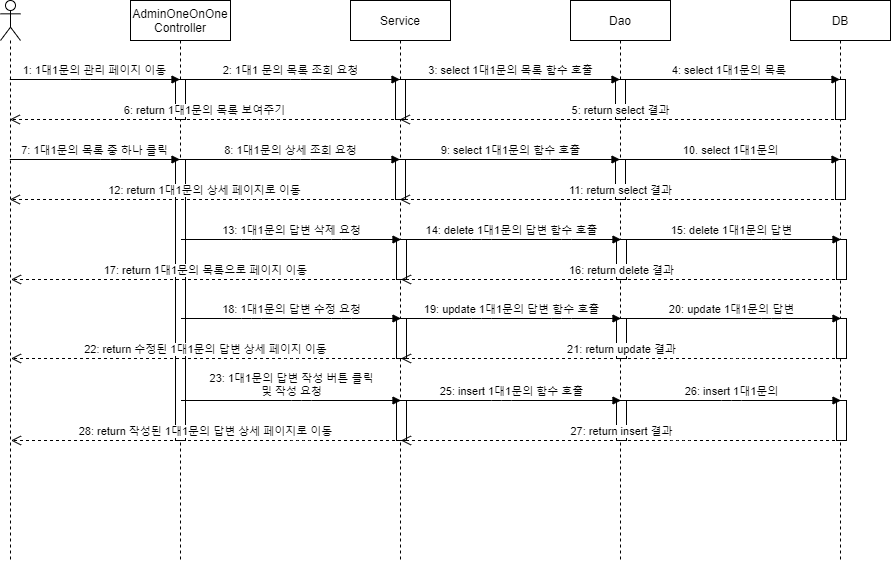

The diagram above was exported from draw.io. Its source (the exported page's mxGraphModel, read from the mxfile embedded in the PNG):
<mxGraphModel dx="1221" dy="625" grid="1" gridSize="10" guides="1" tooltips="1" connect="1" arrows="1" fold="1" page="1" pageScale="1" pageWidth="1654" pageHeight="1169" math="0" shadow="0">
  <root>
    <mxCell id="RSUN2Jt4ibteriACrtJH-0" />
    <mxCell id="RSUN2Jt4ibteriACrtJH-1" parent="RSUN2Jt4ibteriACrtJH-0" />
    <mxCell id="RSUN2Jt4ibteriACrtJH-2" value="" style="shape=umlLifeline;participant=umlActor;perimeter=lifelinePerimeter;whiteSpace=wrap;html=1;container=1;collapsible=0;recursiveResize=0;verticalAlign=top;spacingTop=36;outlineConnect=0;" vertex="1" parent="RSUN2Jt4ibteriACrtJH-1">
      <mxGeometry x="70" y="120" width="20" height="560" as="geometry" />
    </mxCell>
    <mxCell id="RSUN2Jt4ibteriACrtJH-3" value="Dao" style="shape=umlLifeline;perimeter=lifelinePerimeter;whiteSpace=wrap;html=1;container=1;collapsible=0;recursiveResize=0;outlineConnect=0;" vertex="1" parent="RSUN2Jt4ibteriACrtJH-1">
      <mxGeometry x="640" y="120" width="100" height="560" as="geometry" />
    </mxCell>
    <mxCell id="RSUN2Jt4ibteriACrtJH-4" value="DB" style="shape=umlLifeline;perimeter=lifelinePerimeter;whiteSpace=wrap;html=1;container=1;collapsible=0;recursiveResize=0;outlineConnect=0;" vertex="1" parent="RSUN2Jt4ibteriACrtJH-1">
      <mxGeometry x="860" y="120" width="100" height="560" as="geometry" />
    </mxCell>
    <mxCell id="RSUN2Jt4ibteriACrtJH-5" value="Service" style="shape=umlLifeline;perimeter=lifelinePerimeter;whiteSpace=wrap;html=1;container=1;collapsible=0;recursiveResize=0;outlineConnect=0;" vertex="1" parent="RSUN2Jt4ibteriACrtJH-1">
      <mxGeometry x="420" y="120" width="100" height="560" as="geometry" />
    </mxCell>
    <mxCell id="RSUN2Jt4ibteriACrtJH-6" value="AdminOneOnOne&lt;br&gt;Controller" style="shape=umlLifeline;perimeter=lifelinePerimeter;whiteSpace=wrap;html=1;container=1;collapsible=0;recursiveResize=0;outlineConnect=0;" vertex="1" parent="RSUN2Jt4ibteriACrtJH-1">
      <mxGeometry x="200" y="120" width="100" height="560" as="geometry" />
    </mxCell>
    <mxCell id="69BPqvdPVkj3tY_QdeCX-9" value="" style="html=1;points=[];perimeter=orthogonalPerimeter;" vertex="1" parent="RSUN2Jt4ibteriACrtJH-6">
      <mxGeometry x="45" y="159" width="10" height="281" as="geometry" />
    </mxCell>
    <mxCell id="bLBmYyDt02rp8jYc-E6c-0" value="" style="html=1;points=[];perimeter=orthogonalPerimeter;" vertex="1" parent="RSUN2Jt4ibteriACrtJH-1">
      <mxGeometry x="685" y="199" width="10" height="40" as="geometry" />
    </mxCell>
    <mxCell id="bLBmYyDt02rp8jYc-E6c-1" value="" style="html=1;points=[];perimeter=orthogonalPerimeter;" vertex="1" parent="RSUN2Jt4ibteriACrtJH-1">
      <mxGeometry x="465" y="199" width="10" height="40" as="geometry" />
    </mxCell>
    <mxCell id="bLBmYyDt02rp8jYc-E6c-2" value="" style="html=1;points=[];perimeter=orthogonalPerimeter;" vertex="1" parent="RSUN2Jt4ibteriACrtJH-1">
      <mxGeometry x="245" y="199" width="10" height="40" as="geometry" />
    </mxCell>
    <mxCell id="bLBmYyDt02rp8jYc-E6c-3" value="" style="html=1;points=[];perimeter=orthogonalPerimeter;" vertex="1" parent="RSUN2Jt4ibteriACrtJH-1">
      <mxGeometry x="905" y="199" width="10" height="40" as="geometry" />
    </mxCell>
    <mxCell id="bLBmYyDt02rp8jYc-E6c-4" value="4: select 1대1문의 목록&amp;nbsp;" style="html=1;verticalAlign=bottom;endArrow=block;" edge="1" parent="RSUN2Jt4ibteriACrtJH-1">
      <mxGeometry width="80" relative="1" as="geometry">
        <mxPoint x="689.3235294117646" y="199" as="sourcePoint" />
        <mxPoint x="909.5" y="199" as="targetPoint" />
        <Array as="points">
          <mxPoint x="810" y="199" />
        </Array>
      </mxGeometry>
    </mxCell>
    <mxCell id="bLBmYyDt02rp8jYc-E6c-5" value="3: select 1대1문의 목록 함수 호출" style="html=1;verticalAlign=bottom;endArrow=block;" edge="1" parent="RSUN2Jt4ibteriACrtJH-1">
      <mxGeometry width="80" relative="1" as="geometry">
        <mxPoint x="469.32352941176464" y="199" as="sourcePoint" />
        <mxPoint x="689.5" y="199" as="targetPoint" />
        <Array as="points">
          <mxPoint x="600" y="199" />
        </Array>
      </mxGeometry>
    </mxCell>
    <mxCell id="bLBmYyDt02rp8jYc-E6c-6" value="2: 1대1 문의 목록 조회 요청" style="html=1;verticalAlign=bottom;endArrow=block;" edge="1" parent="RSUN2Jt4ibteriACrtJH-1">
      <mxGeometry width="80" relative="1" as="geometry">
        <mxPoint x="249.32352941176464" y="199" as="sourcePoint" />
        <mxPoint x="469.5" y="199" as="targetPoint" />
        <Array as="points">
          <mxPoint x="370" y="199" />
        </Array>
      </mxGeometry>
    </mxCell>
    <mxCell id="bLBmYyDt02rp8jYc-E6c-7" value="1: 1대1문의 관리 페이지 이동" style="html=1;verticalAlign=bottom;endArrow=block;" edge="1" parent="RSUN2Jt4ibteriACrtJH-1">
      <mxGeometry width="80" relative="1" as="geometry">
        <mxPoint x="79.32352941176464" y="199" as="sourcePoint" />
        <mxPoint x="249.5" y="199" as="targetPoint" />
        <Array as="points">
          <mxPoint x="150" y="199" />
        </Array>
      </mxGeometry>
    </mxCell>
    <mxCell id="bLBmYyDt02rp8jYc-E6c-8" value="5: return select 결과" style="html=1;verticalAlign=bottom;endArrow=open;dashed=1;endSize=8;fillColor=#d5e8d4;" edge="1" parent="RSUN2Jt4ibteriACrtJH-1">
      <mxGeometry relative="1" as="geometry">
        <mxPoint x="909.5" y="239" as="sourcePoint" />
        <mxPoint x="469.32352941176464" y="239" as="targetPoint" />
        <Array as="points">
          <mxPoint x="800" y="239" />
        </Array>
      </mxGeometry>
    </mxCell>
    <mxCell id="bLBmYyDt02rp8jYc-E6c-9" value="6: return 1대1문의 목록 보여주기" style="html=1;verticalAlign=bottom;endArrow=open;dashed=1;endSize=8;strokeColor=#000000;" edge="1" parent="RSUN2Jt4ibteriACrtJH-1">
      <mxGeometry relative="1" as="geometry">
        <mxPoint x="469.5" y="239" as="sourcePoint" />
        <mxPoint x="79.32352941176464" y="239" as="targetPoint" />
        <Array as="points">
          <mxPoint x="340" y="239" />
        </Array>
      </mxGeometry>
    </mxCell>
    <mxCell id="69BPqvdPVkj3tY_QdeCX-0" value="" style="html=1;points=[];perimeter=orthogonalPerimeter;" vertex="1" parent="RSUN2Jt4ibteriACrtJH-1">
      <mxGeometry x="685" y="279" width="10" height="40" as="geometry" />
    </mxCell>
    <mxCell id="69BPqvdPVkj3tY_QdeCX-1" value="" style="html=1;points=[];perimeter=orthogonalPerimeter;" vertex="1" parent="RSUN2Jt4ibteriACrtJH-1">
      <mxGeometry x="465" y="279" width="10" height="40" as="geometry" />
    </mxCell>
    <mxCell id="69BPqvdPVkj3tY_QdeCX-2" value="" style="html=1;points=[];perimeter=orthogonalPerimeter;" vertex="1" parent="RSUN2Jt4ibteriACrtJH-1">
      <mxGeometry x="905" y="279" width="10" height="40" as="geometry" />
    </mxCell>
    <mxCell id="69BPqvdPVkj3tY_QdeCX-3" value="7: 1대1문의 목록 중 하나 클릭" style="html=1;verticalAlign=bottom;endArrow=block;strokeColor=#000000;" edge="1" parent="RSUN2Jt4ibteriACrtJH-1">
      <mxGeometry width="80" relative="1" as="geometry">
        <mxPoint x="79.32352941176464" y="279" as="sourcePoint" />
        <mxPoint x="249.5" y="279" as="targetPoint" />
        <Array as="points">
          <mxPoint x="180" y="279" />
        </Array>
      </mxGeometry>
    </mxCell>
    <mxCell id="69BPqvdPVkj3tY_QdeCX-4" value="10. select 1대1문의" style="html=1;verticalAlign=bottom;endArrow=block;strokeColor=#000000;" edge="1" parent="RSUN2Jt4ibteriACrtJH-1">
      <mxGeometry width="80" relative="1" as="geometry">
        <mxPoint x="689.3235294117646" y="279" as="sourcePoint" />
        <mxPoint x="909.5" y="279" as="targetPoint" />
        <Array as="points">
          <mxPoint x="810" y="279" />
        </Array>
      </mxGeometry>
    </mxCell>
    <mxCell id="69BPqvdPVkj3tY_QdeCX-5" value="9: select 1대1문의 함수 호출" style="html=1;verticalAlign=bottom;endArrow=block;strokeColor=#000000;" edge="1" parent="RSUN2Jt4ibteriACrtJH-1">
      <mxGeometry width="80" relative="1" as="geometry">
        <mxPoint x="469.32352941176464" y="279" as="sourcePoint" />
        <mxPoint x="689.5" y="279" as="targetPoint" />
        <Array as="points">
          <mxPoint x="620" y="279" />
        </Array>
      </mxGeometry>
    </mxCell>
    <mxCell id="69BPqvdPVkj3tY_QdeCX-6" value="8: 1대1문의 상세 조회 요청" style="html=1;verticalAlign=bottom;endArrow=block;strokeColor=#000000;" edge="1" parent="RSUN2Jt4ibteriACrtJH-1">
      <mxGeometry width="80" relative="1" as="geometry">
        <mxPoint x="249.32352941176464" y="279" as="sourcePoint" />
        <mxPoint x="469.5" y="279" as="targetPoint" />
        <Array as="points">
          <mxPoint x="370" y="279" />
        </Array>
      </mxGeometry>
    </mxCell>
    <mxCell id="69BPqvdPVkj3tY_QdeCX-7" value="11: return select 결과" style="html=1;verticalAlign=bottom;endArrow=open;dashed=1;endSize=8;strokeColor=#000000;" edge="1" parent="RSUN2Jt4ibteriACrtJH-1">
      <mxGeometry relative="1" as="geometry">
        <mxPoint x="909.5" y="319" as="sourcePoint" />
        <mxPoint x="469.32352941176464" y="319" as="targetPoint" />
        <Array as="points">
          <mxPoint x="710" y="319" />
        </Array>
      </mxGeometry>
    </mxCell>
    <mxCell id="69BPqvdPVkj3tY_QdeCX-8" value="12: return 1대1문의 상세 페이지로 이동" style="html=1;verticalAlign=bottom;endArrow=open;dashed=1;endSize=8;strokeColor=#000000;" edge="1" parent="RSUN2Jt4ibteriACrtJH-1">
      <mxGeometry relative="1" as="geometry">
        <mxPoint x="469.5" y="319" as="sourcePoint" />
        <mxPoint x="79.32352941176464" y="319" as="targetPoint" />
        <Array as="points">
          <mxPoint x="320" y="319" />
        </Array>
      </mxGeometry>
    </mxCell>
    <mxCell id="7YXSWcx3esAX9ahhC1p9-0" value="" style="html=1;points=[];perimeter=orthogonalPerimeter;" vertex="1" parent="RSUN2Jt4ibteriACrtJH-1">
      <mxGeometry x="686" y="359" width="10" height="40" as="geometry" />
    </mxCell>
    <mxCell id="7YXSWcx3esAX9ahhC1p9-1" value="" style="html=1;points=[];perimeter=orthogonalPerimeter;" vertex="1" parent="RSUN2Jt4ibteriACrtJH-1">
      <mxGeometry x="466" y="359" width="10" height="40" as="geometry" />
    </mxCell>
    <mxCell id="7YXSWcx3esAX9ahhC1p9-2" value="" style="html=1;points=[];perimeter=orthogonalPerimeter;" vertex="1" parent="RSUN2Jt4ibteriACrtJH-1">
      <mxGeometry x="906" y="359" width="10" height="40" as="geometry" />
    </mxCell>
    <mxCell id="7YXSWcx3esAX9ahhC1p9-3" value="13: 1대1문의 답변 삭제 요청" style="html=1;verticalAlign=bottom;endArrow=block;strokeColor=#000000;" edge="1" parent="RSUN2Jt4ibteriACrtJH-1">
      <mxGeometry width="80" relative="1" as="geometry">
        <mxPoint x="250.49999999999977" y="359" as="sourcePoint" />
        <mxPoint x="470.4999999999998" y="359" as="targetPoint" />
        <Array as="points">
          <mxPoint x="321" y="359" />
          <mxPoint x="411" y="359" />
        </Array>
      </mxGeometry>
    </mxCell>
    <mxCell id="7YXSWcx3esAX9ahhC1p9-4" value="15: delete 1대1문의 답변" style="html=1;verticalAlign=bottom;endArrow=block;strokeColor=#000000;" edge="1" parent="RSUN2Jt4ibteriACrtJH-1">
      <mxGeometry width="80" relative="1" as="geometry">
        <mxPoint x="690.5" y="359" as="sourcePoint" />
        <mxPoint x="910.5" y="359" as="targetPoint" />
        <Array as="points">
          <mxPoint x="841" y="359" />
        </Array>
      </mxGeometry>
    </mxCell>
    <mxCell id="7YXSWcx3esAX9ahhC1p9-5" value="14: delete 1대1문의 답변 함수 호출" style="html=1;verticalAlign=bottom;endArrow=block;strokeColor=#000000;" edge="1" parent="RSUN2Jt4ibteriACrtJH-1">
      <mxGeometry width="80" relative="1" as="geometry">
        <mxPoint x="470.4999999999998" y="359" as="sourcePoint" />
        <mxPoint x="690.5" y="359" as="targetPoint" />
        <Array as="points">
          <mxPoint x="551" y="359" />
          <mxPoint x="631" y="359" />
        </Array>
      </mxGeometry>
    </mxCell>
    <mxCell id="7YXSWcx3esAX9ahhC1p9-6" value="17: return 1대1문의 목록으로 페이지 이동" style="html=1;verticalAlign=bottom;endArrow=open;dashed=1;endSize=8;strokeColor=#000000;" edge="1" parent="RSUN2Jt4ibteriACrtJH-1">
      <mxGeometry relative="1" as="geometry">
        <mxPoint x="470.4999999999998" y="399" as="sourcePoint" />
        <mxPoint x="80.49999999999977" y="399" as="targetPoint" />
        <Array as="points">
          <mxPoint x="361" y="399" />
        </Array>
      </mxGeometry>
    </mxCell>
    <mxCell id="7YXSWcx3esAX9ahhC1p9-7" value="16: return delete 결과" style="html=1;verticalAlign=bottom;endArrow=open;dashed=1;endSize=8;strokeColor=#000000;" edge="1" parent="RSUN2Jt4ibteriACrtJH-1">
      <mxGeometry relative="1" as="geometry">
        <mxPoint x="910.5" y="399" as="sourcePoint" />
        <mxPoint x="470.4999999999998" y="399" as="targetPoint" />
        <Array as="points">
          <mxPoint x="811" y="399" />
        </Array>
      </mxGeometry>
    </mxCell>
    <mxCell id="7YXSWcx3esAX9ahhC1p9-8" value="" style="html=1;points=[];perimeter=orthogonalPerimeter;" vertex="1" parent="RSUN2Jt4ibteriACrtJH-1">
      <mxGeometry x="686" y="438" width="10" height="40" as="geometry" />
    </mxCell>
    <mxCell id="7YXSWcx3esAX9ahhC1p9-9" value="" style="html=1;points=[];perimeter=orthogonalPerimeter;" vertex="1" parent="RSUN2Jt4ibteriACrtJH-1">
      <mxGeometry x="466" y="438" width="10" height="40" as="geometry" />
    </mxCell>
    <mxCell id="7YXSWcx3esAX9ahhC1p9-10" value="" style="html=1;points=[];perimeter=orthogonalPerimeter;" vertex="1" parent="RSUN2Jt4ibteriACrtJH-1">
      <mxGeometry x="906" y="438" width="10" height="40" as="geometry" />
    </mxCell>
    <mxCell id="7YXSWcx3esAX9ahhC1p9-11" value="18: 1대1문의 답변 수정 요청" style="html=1;verticalAlign=bottom;endArrow=block;strokeColor=#000000;" edge="1" parent="RSUN2Jt4ibteriACrtJH-1">
      <mxGeometry width="80" relative="1" as="geometry">
        <mxPoint x="250.49999999999977" y="438" as="sourcePoint" />
        <mxPoint x="470.4999999999998" y="438" as="targetPoint" />
        <Array as="points">
          <mxPoint x="321" y="438" />
          <mxPoint x="411" y="438" />
        </Array>
      </mxGeometry>
    </mxCell>
    <mxCell id="7YXSWcx3esAX9ahhC1p9-12" value="20: update 1대1문의 답변" style="html=1;verticalAlign=bottom;endArrow=block;strokeColor=#000000;" edge="1" parent="RSUN2Jt4ibteriACrtJH-1">
      <mxGeometry width="80" relative="1" as="geometry">
        <mxPoint x="690.5" y="438" as="sourcePoint" />
        <mxPoint x="910.5" y="438" as="targetPoint" />
        <Array as="points">
          <mxPoint x="841" y="438" />
        </Array>
      </mxGeometry>
    </mxCell>
    <mxCell id="7YXSWcx3esAX9ahhC1p9-13" value="19: update 1대1문의 답변 함수 호출" style="html=1;verticalAlign=bottom;endArrow=block;strokeColor=#000000;" edge="1" parent="RSUN2Jt4ibteriACrtJH-1">
      <mxGeometry width="80" relative="1" as="geometry">
        <mxPoint x="470.4999999999998" y="438" as="sourcePoint" />
        <mxPoint x="690.5" y="438" as="targetPoint" />
        <Array as="points">
          <mxPoint x="551" y="438" />
          <mxPoint x="631" y="438" />
        </Array>
      </mxGeometry>
    </mxCell>
    <mxCell id="7YXSWcx3esAX9ahhC1p9-14" value="22: return 수정된 1대1문의 답변 상세 페이지 이동" style="html=1;verticalAlign=bottom;endArrow=open;dashed=1;endSize=8;strokeColor=#000000;" edge="1" parent="RSUN2Jt4ibteriACrtJH-1">
      <mxGeometry relative="1" as="geometry">
        <mxPoint x="470.4999999999998" y="478" as="sourcePoint" />
        <mxPoint x="80.49999999999977" y="478" as="targetPoint" />
        <Array as="points">
          <mxPoint x="361" y="478" />
        </Array>
      </mxGeometry>
    </mxCell>
    <mxCell id="7YXSWcx3esAX9ahhC1p9-15" value="21: return update 결과" style="html=1;verticalAlign=bottom;endArrow=open;dashed=1;endSize=8;strokeColor=#000000;" edge="1" parent="RSUN2Jt4ibteriACrtJH-1">
      <mxGeometry relative="1" as="geometry">
        <mxPoint x="910.5" y="478" as="sourcePoint" />
        <mxPoint x="470.4999999999998" y="478" as="targetPoint" />
        <Array as="points">
          <mxPoint x="811" y="478" />
        </Array>
      </mxGeometry>
    </mxCell>
    <mxCell id="Oq95xrfeO44kZEWFKcbl-0" value="" style="html=1;points=[];perimeter=orthogonalPerimeter;" vertex="1" parent="RSUN2Jt4ibteriACrtJH-1">
      <mxGeometry x="686" y="520" width="10" height="40" as="geometry" />
    </mxCell>
    <mxCell id="Oq95xrfeO44kZEWFKcbl-1" value="" style="html=1;points=[];perimeter=orthogonalPerimeter;" vertex="1" parent="RSUN2Jt4ibteriACrtJH-1">
      <mxGeometry x="466" y="520" width="10" height="40" as="geometry" />
    </mxCell>
    <mxCell id="Oq95xrfeO44kZEWFKcbl-3" value="" style="html=1;points=[];perimeter=orthogonalPerimeter;" vertex="1" parent="RSUN2Jt4ibteriACrtJH-1">
      <mxGeometry x="906" y="520" width="10" height="40" as="geometry" />
    </mxCell>
    <mxCell id="Oq95xrfeO44kZEWFKcbl-4" value="26: insert 1대1문의" style="html=1;verticalAlign=bottom;endArrow=block;strokeColor=#000000;" edge="1" parent="RSUN2Jt4ibteriACrtJH-1">
      <mxGeometry width="80" relative="1" as="geometry">
        <mxPoint x="690.5" y="520" as="sourcePoint" />
        <mxPoint x="910.5" y="520" as="targetPoint" />
        <Array as="points">
          <mxPoint x="801" y="520" />
        </Array>
      </mxGeometry>
    </mxCell>
    <mxCell id="Oq95xrfeO44kZEWFKcbl-5" value="25: insert 1대1문의 함수 호출" style="html=1;verticalAlign=bottom;endArrow=block;strokeColor=#000000;" edge="1" parent="RSUN2Jt4ibteriACrtJH-1">
      <mxGeometry width="80" relative="1" as="geometry">
        <mxPoint x="470.4999999999998" y="520" as="sourcePoint" />
        <mxPoint x="690.5" y="520" as="targetPoint" />
        <Array as="points">
          <mxPoint x="571" y="520" />
        </Array>
      </mxGeometry>
    </mxCell>
    <mxCell id="Oq95xrfeO44kZEWFKcbl-6" value="23: 1대1문의 답변 작성 버튼 클릭&lt;br&gt;및 작성 요청" style="html=1;verticalAlign=bottom;endArrow=block;strokeColor=#000000;" edge="1" parent="RSUN2Jt4ibteriACrtJH-1">
      <mxGeometry width="80" relative="1" as="geometry">
        <mxPoint x="250.49999999999977" y="520" as="sourcePoint" />
        <mxPoint x="470.4999999999998" y="520" as="targetPoint" />
        <Array as="points">
          <mxPoint x="371" y="520" />
        </Array>
      </mxGeometry>
    </mxCell>
    <mxCell id="Oq95xrfeO44kZEWFKcbl-8" value="28: return 작성된 1대1문의 답변 상세 페이지로 이동" style="html=1;verticalAlign=bottom;endArrow=open;dashed=1;endSize=8;strokeColor=#000000;" edge="1" parent="RSUN2Jt4ibteriACrtJH-1">
      <mxGeometry relative="1" as="geometry">
        <mxPoint x="470.4999999999998" y="560" as="sourcePoint" />
        <mxPoint x="80.49999999999977" y="560" as="targetPoint" />
        <Array as="points">
          <mxPoint x="371" y="560" />
        </Array>
      </mxGeometry>
    </mxCell>
    <mxCell id="Oq95xrfeO44kZEWFKcbl-9" value="27: return insert 결과" style="html=1;verticalAlign=bottom;endArrow=open;dashed=1;endSize=8;strokeColor=#000000;" edge="1" parent="RSUN2Jt4ibteriACrtJH-1">
      <mxGeometry relative="1" as="geometry">
        <mxPoint x="910.5" y="560" as="sourcePoint" />
        <mxPoint x="470.4999999999998" y="560" as="targetPoint" />
        <Array as="points">
          <mxPoint x="751" y="560" />
        </Array>
      </mxGeometry>
    </mxCell>
  </root>
</mxGraphModel>